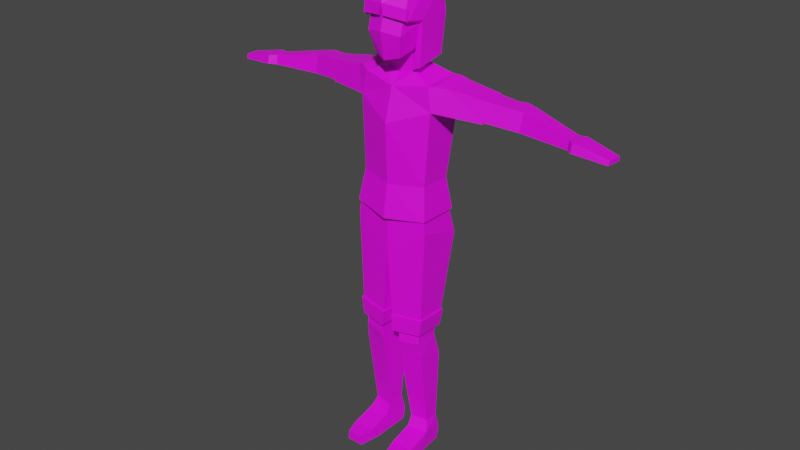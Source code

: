 # Source: ratu_measure.blend  (saved by Blender 3.4.6; exported with 4.5.12 LTS)
import bpy
from mathutils import Matrix  # noqa: F401  (used for matrix-valued properties, if any)

bpy.ops.wm.read_factory_settings(use_empty=True)
scene = bpy.context.scene
scene.name = 'Scene'

# ---- collections
col_collection = bpy.data.collections.new('Collection'); scene.collection.children.link(col_collection)

# ---- images (referenced by path relative to the original .blend; pixels are not part of the script)
import os
ASSET_DIR = os.environ.get("B2B_ASSET_DIR", "")  # directory of the original .blend (textures are referenced by path, not embedded)
HERE = os.path.dirname(os.path.abspath(__file__))  # packed textures are extracted next to this script under _unpacked/

def load_image(name, relpath, width, height, colorspace="sRGB"):
    """Load a texture the original file referenced (path relative to the .blend, or extracted next to this script)."""
    p = next((c for c in (os.path.join(HERE, relpath), os.path.join(ASSET_DIR, relpath)) if relpath and os.path.exists(c)), "")
    if p:
        img = bpy.data.images.load(p, check_existing=True)
        img.name = name
    else:  # same state as the original file: an image datablock whose file is absent (Cycles renders it pink)
        img = bpy.data.images.new(name, width, height)
        img.source = "FILE"
        img.filepath = "//" + (relpath or name)
    img.colorspace_settings.name = colorspace
    return img
img_colorpalete_srb2_32x_png = load_image('colorPalete_srb2-32x.png', 'colorPalete_srb2-32x.png', 1024, 1024, 'sRGB')

# ---- materials (node trees are filled in below, after node groups)
mat_material_001 = bpy.data.materials.new('Material.001')
mat_material_001.alpha_threshold = 0.0
mat_material_001.use_transparent_shadow = False
mat_material_001.roughness = 0.5
mat_material_001.line_color = (0.0, 0.0, 0.0, 1.0)

# ---- material node trees
mat_material_001.use_nodes = True; mat_material_001.node_tree.nodes.clear()
_N = mat_material_001.node_tree.nodes; _L = mat_material_001.node_tree.links
n0 = _N.new('ShaderNodeOutputMaterial'); n0.name = 'Material Output'; n0.location = (300, 300)
n1 = _N.new('ShaderNodeBsdfPrincipled'); n1.name = 'Principled BSDF'; n1.location = (10, 300)
n1.distribution = 'GGX'
n1.subsurface_method = 'RANDOM_WALK_SKIN'
n1.inputs[3].default_value = 1.45
n1.inputs[27].default_value = (0.0, 0.0, 0.0, 1.0)
n1.inputs[28].default_value = 1.0
n2 = _N.new('ShaderNodeTexImage'); n2.name = 'Image Texture'; n2.location = (-471, 209)
n2.image = img_colorpalete_srb2_32x_png
_L.new(n1.outputs[0], n0.inputs[0])
_L.new(n2.outputs[0], n1.inputs[0])
n0.is_active_output = True

# ---- world
world_world = bpy.data.worlds.new('World'); scene.world = world_world
world_world.use_nodes = True; world_world.node_tree.nodes.clear()
_N = world_world.node_tree.nodes; _L = world_world.node_tree.links
n0 = _N.new('ShaderNodeOutputWorld'); n0.name = 'World Output'; n0.location = (300, 300)
n1 = _N.new('ShaderNodeBackground'); n1.name = 'Background'; n1.location = (10, 300)
n1.inputs[0].default_value = (0.05088, 0.05088, 0.05088, 1.0)
_L.new(n1.outputs[0], n0.inputs[0])
n0.is_active_output = True
world_world.color = (0.05088, 0.05088, 0.05088)
world_world.use_sun_shadow = False
world_world.sun_shadow_jitter_overblur = 0.0

# ---- meshes
me_cube_001 = bpy.data.meshes.new('Cube.001')
me_cube_001.from_pydata([(0.09726, -0.05238, 0.6164), (0.08659, -0.03319, 0.9616), (0.09776, 0.05829, 0.5821), (0.08659, 0.05372, 0.9695), (1.698e-08, 0.06961, 0.5519), (1.698e-08, 0.06317, 0.9691), (1.698e-08, -0.06871, 0.5519), (1.698e-08, -0.05018, 0.9494), (0.09704, 0.06146, 0.9048), (0.09244, 0.04336, 0.6462), (0.09704, -0.03717, 0.9048), (0.09244, -0.05181, 0.6462), (1.83e-08, -0.07325, 0.8685), (1.698e-08, -0.0667, 0.6387), (1.83e-08, 0.08065, 0.8758), (1.698e-08, 0.06403, 0.6429), (0.108, -0.02387, 0.9688), (0.1078, 0.05617, 0.9689), (0.1255, 0.06066, 0.9616), (0.1255, -0.01619, 0.9614), (0.08055, -0.01495, 0.07136), (0.08055, 0.02124, 0.07136), (0.03636, 0.02715, 0.07071), (0.03636, -0.02086, 0.07071), (0.5165, 0.03827, 0.887), (0.5131, -0.0002309, 0.8876), (0.5171, 0.03614, 0.898), (0.5142, 0.003124, 0.8985), (0.03516, -0.01608, 0.9823), (0.03516, 0.03612, 0.9902), (1.698e-08, 0.04167, 0.9902), (1.698e-08, -0.02271, 0.9728), (0.04173, -0.0267, 1.034), (0.03722, 0.03372, 1.043), (1.698e-08, 0.03768, 1.033), (1.698e-08, -0.03115, 1.021), (0.0539, -0.02316, 1.093), (0.05635, 0.05889, 1.101), (1.698e-08, 0.06434, 1.091), (0.05178, 0.01526, 1.181), (1.83e-08, 0.06146, 1.001), (0.04395, 0.04864, 0.9978), (0.0552, 0.05174, 1.008), (0.08625, 0.03749, 0.727), (0.08625, -0.04204, 0.727), (1.83e-08, -0.06762, 0.7202), (1.83e-08, 0.06268, 0.7266), (0.0331, -0.06309, 1.021), (1.698e-08, -0.07597, 1.013), (0.04441, -0.07431, 1.072), (1.698e-08, -0.08718, 1.079), (0.04471, -0.04811, 1.166), (1.698e-08, -0.06099, 1.174), (0.208, 0.06496, 0.9454), (0.2021, 0.06581, 0.9033), (0.2175, 0.007104, 0.9463), (0.2125, -0.002571, 0.902), (0.2012, 0.0682, 0.8998), (0.2125, -0.004983, 0.8989), (0.2075, 0.06724, 0.9465), (0.2186, 0.005696, 0.9473), (0.09799, 0.04681, 0.6475), (0.09799, -0.05443, 0.6475), (1.698e-08, -0.08162, 0.6391), (1.698e-08, 0.07275, 0.6433), (0.09007, -0.02676, 0.04551), (0.08333, 0.03036, 0.03035), (0.03414, 0.03828, 0.02963), (0.03542, -0.03209, 0.04471), (0.09357, -0.06384, 0.0001233), (0.08567, 0.02057, 0.0001233), (0.0315, 0.02914, 0.0001233), (0.0315, -0.06444, 0.0001233), (0.08201, -0.1257, 0.02312), (0.04322, -0.1257, 0.02456), (0.0845, -0.1257, 0.0001233), (0.04123, -0.1257, 0.0001233), (0.03221, -0.07288, 0.0001233), (0.03481, -0.09009, 0.02899), (0.09412, -0.07288, 0.0001233), (0.0918, -0.09009, 0.02722), (0.08169, -0.04547, 0.3409), (0.08167, 0.01318, 0.3407), (0.02248, 0.02103, 0.3358), (0.02259, -0.05589, 0.3374), (0.08156, -0.04649, 0.2963), (0.0274, 0.01795, 0.315), (0.0795, 0.009831, 0.3211), (0.02618, -0.05578, 0.2897), (0.0864, 0.02303, 0.3402), (0.01706, -0.06937, 0.3381), (0.08653, -0.05588, 0.3421), (0.01681, 0.03334, 0.3344), (0.09205, 0.02772, 0.3831), (0.01045, -0.07047, 0.3807), (0.09221, -0.05581, 0.3855), (0.006551, 0.03869, 0.377), (0.08811, 0.02433, 0.3821), (0.01344, -0.06652, 0.3791), (0.08823, -0.05277, 0.384), (0.01319, 0.03457, 0.3754), (0.2554, 0.06509, 0.9408), (0.2935, 0.02492, 0.9384), (0.2517, 0.06519, 0.8979), (0.2911, 0.01574, 0.8941), (0.2756, 0.06986, 0.9406), (0.2715, 0.07009, 0.8959), (0.4185, 0.04322, 0.9136), (0.4155, 0.01027, 0.9141), (0.4182, 0.0459, 0.8916), (0.4146, 0.006185, 0.8922), (0.4351, 0.04742, 0.9141), (0.4307, -0.003629, 0.9148), (0.4351, 0.05057, 0.8936), (0.4299, -0.008428, 0.8944), (1.698e-08, 0.0633, 1.189), (0.05723, 0.04859, 1.171), (1.698e-08, 0.07934, 1.093), (0.05823, 0.06199, 1.102), (0.06341, -0.02286, 1.101), (0.0537, 0.01517, 1.183), (0.04697, -0.04963, 1.165), (1.83e-08, 0.01501, 1.197), (1.698e-08, -0.06251, 1.178), (0.04063, -0.02886, 0.9889), (1.698e-08, 0.06908, 1.012), (0.06166, -0.02857, 0.9966), (0.05638, -0.07419, 1.108), (0.05812, -0.07004, 1.108), (0.00508, -0.08564, 1.114), (0.00508, -0.0814, 1.112), (0.05412, -0.06785, 1.102), (0.06027, -0.06813, 1.108), (0.05849, -0.06514, 1.131), (1.698e-08, -0.08128, 1.138), (1.698e-08, -0.08429, 1.14), (0.05691, -0.07106, 1.133), (0.03044, 0.03032, 1.035), (0.03109, -0.01994, 1.023), (1.698e-08, -0.02698, 1.014), (1.698e-08, 0.03603, 1.027), (0.07962, -0.04995, 0.3133), (0.02629, -0.05775, 0.3277), (0.07938, -0.04774, 0.3323), (0.02755, -0.0596, 0.3078), (0.08412, -0.04312, 0.2756), (0.02653, 0.03418, 0.2481), (0.08364, 0.02629, 0.2537), (0.02531, -0.05169, 0.2697), (0.2928, 0.06602, 0.8944), (0.2992, 0.06529, 0.9377), (-0.09726, -0.05238, 0.6164), (-0.08659, -0.03319, 0.9616), (-0.09776, 0.05829, 0.5821), (-0.08659, 0.05372, 0.9695), (-0.09704, 0.06146, 0.9048), (-0.09244, 0.04336, 0.6462), (-0.09704, -0.03717, 0.9048), (-0.09244, -0.05181, 0.6462), (-0.108, -0.02387, 0.9688), (-0.1078, 0.05617, 0.9689), (-0.1255, 0.06066, 0.9616), (-0.1255, -0.01619, 0.9614), (-0.08055, -0.01495, 0.07136), (-0.08055, 0.02124, 0.07136), (-0.03636, 0.02715, 0.07071), (-0.03636, -0.02086, 0.07071), (-0.5165, 0.03827, 0.887), (-0.5131, -0.0002309, 0.8876), (-0.5171, 0.03614, 0.898), (-0.5142, 0.003124, 0.8985), (-0.03516, -0.01608, 0.9823), (-0.03516, 0.03612, 0.9902), (-0.04173, -0.0267, 1.034), (-0.03722, 0.03372, 1.043), (-0.0539, -0.02316, 1.093), (-0.05635, 0.05889, 1.101), (-0.05178, 0.01526, 1.181), (-0.04395, 0.04864, 0.9978), (-0.0552, 0.05174, 1.008), (-0.08625, 0.03749, 0.727), (-0.08625, -0.04204, 0.727), (-0.0331, -0.06309, 1.021), (-0.04441, -0.07431, 1.072), (-0.04471, -0.04811, 1.166), (-0.208, 0.06496, 0.9454), (-0.2021, 0.06581, 0.9033), (-0.2175, 0.007104, 0.9463), (-0.2125, -0.002571, 0.902), (-0.2012, 0.0682, 0.8998), (-0.2125, -0.004983, 0.8989), (-0.2075, 0.06724, 0.9465), (-0.2186, 0.005696, 0.9473), (-0.09799, 0.04681, 0.6475), (-0.09799, -0.05443, 0.6475), (-0.09007, -0.02676, 0.04551), (-0.08333, 0.03036, 0.03035), (-0.03414, 0.03828, 0.02963), (-0.03542, -0.03209, 0.04471), (-0.09357, -0.06384, 0.0001233), (-0.08566, 0.02057, 0.0001233), (-0.0315, 0.02914, 0.0001233), (-0.0315, -0.06444, 0.0001233), (-0.08201, -0.1257, 0.02312), (-0.04322, -0.1257, 0.02456), (-0.0845, -0.1257, 0.0001233), (-0.04123, -0.1257, 0.0001233), (-0.03221, -0.07288, 0.0001233), (-0.03481, -0.09009, 0.02899), (-0.09412, -0.07288, 0.0001233), (-0.0918, -0.09009, 0.02722), (-0.08169, -0.04547, 0.3409), (-0.08167, 0.01318, 0.3407), (-0.02248, 0.02103, 0.3358), (-0.02259, -0.05589, 0.3374), (-0.08156, -0.04649, 0.2963), (-0.0274, 0.01795, 0.315), (-0.0795, 0.009831, 0.3211), (-0.02618, -0.05578, 0.2897), (-0.0864, 0.02303, 0.3402), (-0.01706, -0.06937, 0.3381), (-0.08653, -0.05588, 0.3421), (-0.01681, 0.03334, 0.3344), (-0.09205, 0.02772, 0.3831), (-0.01045, -0.07047, 0.3807), (-0.09221, -0.05581, 0.3855), (-0.006551, 0.03869, 0.377), (-0.08811, 0.02433, 0.3821), (-0.01344, -0.06652, 0.3791), (-0.08823, -0.05277, 0.384), (-0.01319, 0.03457, 0.3754), (-0.2554, 0.06509, 0.9408), (-0.2935, 0.02492, 0.9384), (-0.2517, 0.06519, 0.8979), (-0.2911, 0.01574, 0.8941), (-0.2756, 0.06986, 0.9406), (-0.2715, 0.07009, 0.8959), (-0.4185, 0.04322, 0.9136), (-0.4155, 0.01027, 0.9141), (-0.4182, 0.0459, 0.8916), (-0.4146, 0.006185, 0.8922), (-0.4351, 0.04742, 0.9141), (-0.4307, -0.003629, 0.9148), (-0.4351, 0.05057, 0.8936), (-0.4299, -0.008428, 0.8944), (-0.05723, 0.04859, 1.171), (-0.05823, 0.06199, 1.102), (-0.06341, -0.02286, 1.101), (-0.0537, 0.01517, 1.183), (-0.04697, -0.04963, 1.165), (-0.04063, -0.02886, 0.9889), (-0.06166, -0.02857, 0.9966), (-0.05638, -0.07419, 1.108), (-0.05812, -0.07004, 1.108), (-0.00508, -0.08564, 1.114), (-0.00508, -0.0814, 1.112), (-0.05412, -0.06785, 1.102), (-0.06027, -0.06813, 1.108), (-0.05849, -0.06514, 1.131), (-0.05691, -0.07106, 1.133), (-0.03044, 0.03032, 1.035), (-0.03109, -0.01994, 1.023), (-0.07962, -0.04995, 0.3133), (-0.02629, -0.05775, 0.3277), (-0.07938, -0.04774, 0.3323), (-0.02755, -0.0596, 0.3078), (-0.08412, -0.04312, 0.2756), (-0.02653, 0.03418, 0.2481), (-0.08364, 0.02629, 0.2537), (-0.02531, -0.05169, 0.2697), (-0.2928, 0.06602, 0.8944), (-0.2992, 0.06529, 0.9377)], [], [(14, 5, 3, 8), (3, 1, 16, 17), (147, 145, 20, 21), (10, 1, 7, 12), (3, 5, 30, 29), (0, 11, 13, 6), (44, 10, 12, 45), (2, 9, 11, 0), (43, 8, 10, 44), (4, 15, 9, 2), (46, 14, 8, 43), (18, 17, 16, 19), (1, 10, 19, 16), (8, 3, 17, 18), (113, 111, 26, 24), (23, 22, 67, 68), (148, 146, 22, 23), (145, 148, 23, 20), (146, 147, 21, 22), (25, 24, 26, 27), (111, 112, 27, 26), (114, 113, 24, 25), (112, 114, 25, 27), (138, 137, 33, 32), (7, 1, 28, 31), (1, 3, 29, 28), (36, 39, 51, 49), (139, 138, 32, 35), (137, 140, 34, 33), (32, 36, 49, 47), (33, 34, 38, 37), (32, 33, 37, 36), (37, 38, 40, 41), (134, 133, 128, 130), (118, 119, 126, 42), (64, 46, 43, 61), (61, 43, 44, 62), (62, 44, 45, 63), (48, 47, 49, 50), (50, 49, 51, 52), (51, 39, 36, 131), (35, 32, 47, 48), (60, 58, 56, 55), (58, 57, 54, 56), (59, 60, 55, 53), (57, 59, 53, 54), (8, 18, 59, 57), (18, 19, 60, 59), (10, 8, 57, 58), (19, 10, 58, 60), (11, 62, 63, 13), (9, 61, 62, 11), (15, 64, 61, 9), (20, 23, 68, 65), (22, 21, 66, 67), (21, 20, 65, 66), (71, 70, 69, 72), (67, 66, 70, 71), (66, 65, 69, 70), (68, 67, 71, 72), (80, 73, 75, 79), (79, 75, 76, 77), (77, 76, 74, 78), (65, 68, 78, 80), (73, 74, 76, 75), (72, 69, 79, 77), (69, 65, 80, 79), (92, 89, 82, 83), (91, 90, 84, 81), (90, 92, 83, 84), (89, 91, 81, 82), (86, 87, 147, 146), (143, 142, 144, 141), (142, 86, 88, 144), (87, 143, 141, 85), (93, 95, 91, 89), (94, 96, 92, 90), (95, 94, 90, 91), (96, 93, 89, 92), (100, 97, 93, 96), (99, 98, 94, 95), (98, 100, 96, 94), (97, 99, 95, 93), (2, 0, 99, 97), (6, 4, 100, 98), (0, 6, 98, 99), (4, 2, 97, 100), (55, 56, 104, 102), (56, 54, 103, 104), (53, 55, 102, 101), (106, 149, 104, 103), (103, 101, 105, 106), (102, 104, 110, 108), (104, 149, 109, 110), (150, 102, 108, 107), (149, 150, 107, 109), (108, 110, 114, 112), (110, 109, 113, 114), (107, 108, 112, 111), (109, 107, 111, 113), (116, 115, 122, 120), (118, 117, 115, 116), (119, 118, 116, 120), (120, 122, 123, 121), (39, 36, 119, 120), (124, 41, 42, 126), (41, 40, 125, 42), (117, 118, 42, 125), (36, 37, 41, 124), (119, 36, 124, 126), (130, 128, 127, 129), (136, 135, 129, 127), (133, 136, 127, 128), (131, 36, 119, 132), (120, 121, 132, 119), (121, 51, 131, 132), (51, 121, 136, 133), (121, 123, 135, 136), (52, 51, 133, 134), (29, 30, 140, 137), (31, 28, 138, 139), (28, 29, 137, 138), (74, 73, 80, 78), (68, 72, 77, 78), (82, 81, 143, 87), (84, 83, 86, 142), (81, 84, 142, 143), (83, 82, 87, 86), (141, 144, 88, 85), (85, 88, 148, 145), (88, 86, 146, 148), (87, 85, 145, 147), (106, 105, 150, 149), (102, 150, 105, 101), (14, 155, 154, 5), (154, 160, 159, 152), (268, 164, 163, 266), (157, 12, 7, 152), (154, 172, 30, 5), (151, 6, 13, 158), (181, 45, 12, 157), (153, 151, 158, 156), (180, 181, 157, 155), (4, 153, 156, 15), (46, 180, 155, 14), (161, 162, 159, 160), (152, 159, 162, 157), (155, 161, 160, 154), (243, 167, 169, 241), (166, 198, 197, 165), (269, 166, 165, 267), (266, 163, 166, 269), (267, 165, 164, 268), (168, 170, 169, 167), (241, 169, 170, 242), (244, 168, 167, 243), (242, 170, 168, 244), (261, 173, 174, 260), (7, 31, 171, 152), (152, 171, 172, 154), (175, 183, 184, 177), (139, 35, 173, 261), (260, 174, 34, 140), (173, 182, 183, 175), (174, 176, 38, 34), (173, 175, 176, 174), (176, 178, 40, 38), (134, 255, 253, 258), (246, 179, 251, 247), (64, 193, 180, 46), (193, 194, 181, 180), (194, 63, 45, 181), (48, 50, 183, 182), (50, 52, 184, 183), (184, 256, 175, 177), (35, 48, 182, 173), (192, 187, 188, 190), (190, 188, 186, 189), (191, 185, 187, 192), (189, 186, 185, 191), (155, 189, 191, 161), (161, 191, 192, 162), (157, 190, 189, 155), (162, 192, 190, 157), (158, 13, 63, 194), (156, 158, 194, 193), (15, 156, 193, 64), (163, 195, 198, 166), (165, 197, 196, 164), (164, 196, 195, 163), (201, 202, 199, 200), (197, 201, 200, 196), (196, 200, 199, 195), (198, 202, 201, 197), (210, 209, 205, 203), (209, 207, 206, 205), (207, 208, 204, 206), (195, 210, 208, 198), (203, 205, 206, 204), (202, 207, 209, 199), (199, 209, 210, 195), (222, 213, 212, 219), (221, 211, 214, 220), (220, 214, 213, 222), (219, 212, 211, 221), (216, 267, 268, 217), (264, 262, 265, 263), (263, 265, 218, 216), (217, 215, 262, 264), (223, 219, 221, 225), (224, 220, 222, 226), (225, 221, 220, 224), (226, 222, 219, 223), (230, 226, 223, 227), (229, 225, 224, 228), (228, 224, 226, 230), (227, 223, 225, 229), (153, 227, 229, 151), (6, 228, 230, 4), (151, 229, 228, 6), (4, 230, 227, 153), (187, 232, 234, 188), (188, 234, 233, 186), (185, 231, 232, 187), (186, 233, 231, 185), (236, 233, 234, 270), (233, 236, 235, 231), (232, 238, 240, 234), (234, 240, 239, 270), (271, 237, 238, 232), (270, 239, 237, 271), (238, 242, 244, 240), (240, 244, 243, 239), (237, 241, 242, 238), (239, 243, 241, 237), (245, 248, 122, 115), (246, 245, 115, 117), (247, 248, 245, 246), (248, 249, 123, 122), (177, 248, 247, 175), (250, 251, 179, 178), (178, 179, 125, 40), (117, 125, 179, 246), (175, 250, 178, 176), (247, 251, 250, 175), (255, 254, 252, 253), (259, 252, 254, 135), (258, 253, 252, 259), (256, 257, 247, 175), (248, 247, 257, 249), (249, 257, 256, 184), (184, 258, 259, 249), (249, 259, 135, 123), (52, 134, 258, 184), (172, 260, 140, 30), (31, 139, 261, 171), (171, 261, 260, 172), (204, 208, 210, 203), (198, 208, 207, 202), (212, 217, 264, 211), (214, 263, 216, 213), (211, 264, 263, 214), (213, 216, 217, 212), (262, 215, 218, 265), (215, 266, 269, 218), (218, 269, 267, 216), (217, 268, 266, 215), (236, 270, 271, 235), (232, 231, 235, 271), (54, 53, 101, 103)])
_uv = me_cube_001.uv_layers.new(name='UVMap')
_uv.uv.foreach_set('vector', [0.4709, 0.9557, 0.4709, 0.9557, 0.4692, 0.9557, 0.4691, 0.9557, 0.4787, 0.9557, 0.4772, 0.9557, 0.4773, 0.9557, 0.4785, 0.9557, 0.1761, 0.713, 0.1751, 0.713, 0.1755, 0.713, 0.1762, 0.713, 0.4729, 0.9557, 0.473, 0.9557, 0.4747, 0.9557, 0.4747, 0.9557, 0.4692, 0.9557, 0.4709, 0.9557, 0.4709, 0.9557, 0.4702, 0.9557, 0.3148, 0.8726, 0.3148, 0.8726, 0.3165, 0.8726, 0.3165, 0.8726, 0.4729, 0.9557, 0.4729, 0.9557, 0.4747, 0.9557, 0.4747, 0.9557, 0.3067, 0.8726, 0.307, 0.8726, 0.3085, 0.8726, 0.3085, 0.8726, 0.4796, 0.9557, 0.4798, 0.9557, 0.4785, 0.9557, 0.4785, 0.9557, 0.3158, 0.8726, 0.3158, 0.8726, 0.3142, 0.8726, 0.3141, 0.8726, 0.4709, 0.9557, 0.4709, 0.9557, 0.4691, 0.9557, 0.4691, 0.9557, 0.4786, 0.9557, 0.4785, 0.9557, 0.4773, 0.9557, 0.4774, 0.9557, 0.473, 0.9557, 0.4729, 0.9557, 0.4717, 0.9557, 0.4724, 0.9557, 0.4691, 0.9557, 0.4692, 0.9557, 0.4689, 0.9557, 0.4681, 0.9557, 0.1691, 0.713, 0.1697, 0.713, 0.1692, 0.713, 0.1688, 0.713, 0.2684, 0.9982, 0.2693, 0.9982, 0.2693, 0.9982, 0.2682, 0.9982, 0.1728, 0.713, 0.174, 0.713, 0.174, 0.713, 0.1732, 0.713, 0.1817, 0.713, 0.1807, 0.713, 0.1808, 0.713, 0.1817, 0.713, 0.1796, 0.713, 0.1806, 0.713, 0.1805, 0.713, 0.1797, 0.713, 0.209, 0.713, 0.2159, 0.713, 0.174, 0.713, 0.1681, 0.713, 0.1787, 0.713, 0.1795, 0.713, 0.1794, 0.713, 0.1788, 0.713, 0.1711, 0.713, 0.1701, 0.713, 0.1702, 0.713, 0.171, 0.713, 0.1811, 0.713, 0.1806, 0.713, 0.1804, 0.713, 0.1808, 0.713, 0.2369, 0.7007, 0.2377, 0.7007, 0.2376, 0.7007, 0.2368, 0.7007, 0.4771, 0.9557, 0.4772, 0.9557, 0.4777, 0.9557, 0.4777, 0.9557, 0.4772, 0.9557, 0.4787, 0.9557, 0.4787, 0.9557, 0.4777, 0.9557, 0.178, 0.713, 0.1778, 0.713, 0.1773, 0.713, 0.1773, 0.713, 0.232, 0.7007, 0.2313, 0.7007, 0.2313, 0.7007, 0.232, 0.7007, 0.2298, 0.7007, 0.2305, 0.7007, 0.2305, 0.7007, 0.2298, 0.7007, 0.1781, 0.7129, 0.178, 0.713, 0.1773, 0.713, 0.1776, 0.7129, 0.171, 0.713, 0.1717, 0.713, 0.1717, 0.713, 0.1707, 0.713, 0.2892, 0.7012, 0.29, 0.7012, 0.2902, 0.7012, 0.2891, 0.7012, 0.3457, 0.8768, 0.3448, 0.8768, 0.3449, 0.8768, 0.3457, 0.8768, 0.1717, 0.713, 0.1725, 0.713, 0.1725, 0.713, 0.1717, 0.713, 0.339, 0.8769, 0.3378, 0.8769, 0.3374, 0.8769, 0.3386, 0.8769, 0.4709, 0.9557, 0.4709, 0.9557, 0.4691, 0.9557, 0.4691, 0.9557, 0.4798, 0.9557, 0.4796, 0.9557, 0.4785, 0.9557, 0.4783, 0.9557, 0.4729, 0.9557, 0.4729, 0.9557, 0.4747, 0.9557, 0.4747, 0.9557, 0.1819, 0.713, 0.1813, 0.713, 0.1811, 0.713, 0.1819, 0.713, 0.1819, 0.713, 0.1811, 0.713, 0.1811, 0.713, 0.1819, 0.713, 0.5817, 0.8732, 0.5823, 0.8732, 0.5823, 0.8732, 0.5816, 0.8732, 0.4069, 0.7007, 0.2629, 0.7007, 0.2269, 0.7007, 0.3378, 0.7007, 0.3145, 0.9084, 0.4977, 0.9084, 0.4881, 0.9084, 0.3164, 0.9084, 0.4977, 0.9084, 0.5001, 0.9084, 0.4904, 0.9084, 0.4881, 0.9084, 0.3163, 0.9083, 0.3163, 0.9083, 0.3163, 0.9083, 0.3163, 0.9083, 0.5001, 0.9084, 0.3128, 0.9084, 0.3184, 0.9084, 0.4904, 0.9084, 0.4691, 0.9557, 0.4681, 0.9557, 0.4674, 0.9557, 0.4677, 0.9557, 0.4786, 0.9557, 0.4774, 0.9557, 0.4775, 0.9557, 0.4785, 0.9557, 0.4798, 0.9557, 0.4814, 0.9557, 0.4814, 0.9557, 0.4802, 0.9557, 0.4717, 0.9557, 0.4729, 0.9557, 0.4712, 0.9557, 0.4709, 0.9557, 0.3155, 0.8726, 0.3155, 0.8726, 0.3148, 0.8726, 0.315, 0.8726, 0.317, 0.8726, 0.317, 0.8726, 0.3155, 0.8726, 0.3155, 0.8726, 0.3169, 0.8726, 0.317, 0.8726, 0.317, 0.8726, 0.317, 0.8726, 0.4524, 0.9982, 0.2634, 0.9982, 0.2897, 0.9982, 0.5069, 0.9982, 0.4971, 0.9981, 0.498, 0.9981, 0.498, 0.9981, 0.4971, 0.9981, 0.2714, 0.9982, 0.2707, 0.9982, 0.2705, 0.9982, 0.2714, 0.9982, 0.2634, 0.9982, 0.4876, 0.9982, 0.6034, 0.9982, 0.3875, 0.9982, 0.4971, 0.9981, 0.498, 0.9981, 0.498, 0.9981, 0.4971, 0.9981, 0.2714, 0.9982, 0.2705, 0.9982, 0.2705, 0.9982, 0.2714, 0.9982, 0.2682, 0.9982, 0.2693, 0.9982, 0.2693, 0.9982, 0.2682, 0.9982, 0.27, 0.9982, 0.2693, 0.9982, 0.2693, 0.9982, 0.27, 0.9982, 0.6601, 0.9982, 0.7149, 0.9982, 0.5565, 0.9982, 0.4481, 0.9982, 0.2677, 0.9982, 0.267, 0.9982, 0.267, 0.9982, 0.2677, 0.9982, 0.5069, 0.9982, 0.2897, 0.9982, 0.3537, 0.9982, 0.567, 0.9982, 0.2634, 0.9982, 0.2634, 0.9982, 0.351, 0.9982, 0.351, 0.9982, 0.3875, 0.9982, 0.6034, 0.9982, 0.6601, 0.9982, 0.4481, 0.9982, 0.2705, 0.9982, 0.2705, 0.9982, 0.27, 0.9982, 0.27, 0.9982, 0.4635, 0.1029, 0.4635, 0.1029, 0.4634, 0.1029, 0.4634, 0.1029, 0.4622, 0.1029, 0.4618, 0.1029, 0.4621, 0.1029, 0.4623, 0.1029, 0.4618, 0.1029, 0.4635, 0.1029, 0.4634, 0.1029, 0.4621, 0.1029, 0.4635, 0.1029, 0.4622, 0.1029, 0.4623, 0.1029, 0.4634, 0.1029, 0.1796, 0.713, 0.1806, 0.713, 0.1806, 0.713, 0.1796, 0.713, 0.1817, 0.713, 0.1806, 0.713, 0.1806, 0.713, 0.1817, 0.713, 0.1728, 0.713, 0.174, 0.713, 0.1728, 0.713, 0.1728, 0.713, 0.1761, 0.713, 0.1751, 0.713, 0.1751, 0.713, 0.1751, 0.713, 0.4869, 0.8879, 0.4962, 0.8879, 0.3394, 0.8879, 0.3319, 0.8879, 0.3319, 0.8879, 0.3479, 0.8879, 0.4995, 0.8879, 0.4858, 0.8879, 0.3319, 0.8879, 0.3451, 0.8879, 0.4981, 0.8879, 0.4875, 0.8879, 0.483, 0.8879, 0.5031, 0.8879, 0.3489, 0.8879, 0.3319, 0.8879, 0.3165, 0.8727, 0.3165, 0.8726, 0.3165, 0.8726, 0.3165, 0.8727, 0.3152, 0.8726, 0.3148, 0.8726, 0.3148, 0.8726, 0.3151, 0.8726, 0.3148, 0.8726, 0.3165, 0.8727, 0.3165, 0.8727, 0.3148, 0.8726, 0.3165, 0.8726, 0.3152, 0.8726, 0.3151, 0.8726, 0.3165, 0.8726, 0.3067, 0.8726, 0.3085, 0.8726, 0.3085, 0.8726, 0.3072, 0.8726, 0.3124, 0.8726, 0.3103, 0.8726, 0.3108, 0.8726, 0.3124, 0.8726, 0.3148, 0.8726, 0.3165, 0.8726, 0.3163, 0.8726, 0.315, 0.8726, 0.3158, 0.8726, 0.3141, 0.8726, 0.3143, 0.8726, 0.3156, 0.8726, 0.1808, 0.713, 0.1795, 0.713, 0.18, 0.713, 0.1803, 0.713, 0.1711, 0.713, 0.1701, 0.713, 0.1684, 0.713, 0.1708, 0.713, 0.1787, 0.713, 0.1795, 0.713, 0.1803, 0.713, 0.1786, 0.713, 0.1683, 0.713, 0.1692, 0.713, 0.1708, 0.713, 0.1684, 0.713, 0.1684, 0.713, 0.1696, 0.713, 0.1697, 0.713, 0.1683, 0.713, 0.1803, 0.713, 0.18, 0.713, 0.1805, 0.713, 0.181, 0.713, 0.1708, 0.713, 0.1692, 0.713, 0.1702, 0.713, 0.1709, 0.713, 0.1785, 0.713, 0.1803, 0.713, 0.1793, 0.713, 0.1787, 0.713, 0.1692, 0.713, 0.1697, 0.713, 0.1696, 0.713, 0.169, 0.713, 0.181, 0.713, 0.1805, 0.713, 0.1806, 0.713, 0.1811, 0.713, 0.1709, 0.713, 0.1702, 0.713, 0.1701, 0.713, 0.1711, 0.713, 0.1787, 0.713, 0.1793, 0.713, 0.1795, 0.713, 0.1787, 0.713, 0.169, 0.713, 0.1696, 0.713, 0.1697, 0.713, 0.1691, 0.713, 0.5469, 0.8769, 0.3313, 0.8769, 0.4194, 0.8769, 0.6294, 0.8769, 0.3437, 0.8768, 0.3448, 0.8768, 0.3448, 0.8769, 0.3439, 0.8768, 0.3378, 0.8769, 0.339, 0.8769, 0.339, 0.8769, 0.3381, 0.8769, 0.6294, 0.8769, 0.4194, 0.8769, 0.5087, 0.8769, 0.6804, 0.8769, 0.3345, 0.8769, 0.3343, 0.8769, 0.3342, 0.8769, 0.3345, 0.8769, 0.3455, 0.8769, 0.3449, 0.8769, 0.3448, 0.8769, 0.3455, 0.8769, 0.3449, 0.8769, 0.3455, 0.8769, 0.3455, 0.8769, 0.3448, 0.8769, 0.3448, 0.8768, 0.3437, 0.8768, 0.3439, 0.8768, 0.3447, 0.8768, 0.3404, 0.8768, 0.3415, 0.8768, 0.3415, 0.8769, 0.3405, 0.8769, 0.3342, 0.8769, 0.3343, 0.8769, 0.3345, 0.8769, 0.3344, 0.8769, 0.3347, 0.8769, 0.3347, 0.8769, 0.3346, 0.8769, 0.3346, 0.8769, 0.3431, 0.8768, 0.3422, 0.8768, 0.3423, 0.8768, 0.3431, 0.8768, 0.3346, 0.8769, 0.3345, 0.8769, 0.3345, 0.8769, 0.3346, 0.8769, 0.5132, 0.8762, 0.4722, 0.8762, 0.486, 0.8762, 0.5166, 0.8762, 0.3381, 0.8769, 0.3374, 0.8769, 0.3372, 0.8769, 0.3378, 0.8769, 0.3348, 0.8769, 0.3348, 0.8769, 0.3348, 0.8769, 0.3348, 0.8769, 0.3346, 0.8769, 0.3346, 0.8769, 0.3345, 0.8769, 0.3346, 0.8769, 0.3431, 0.8768, 0.3423, 0.8768, 0.3422, 0.8768, 0.3431, 0.8768, 0.1718, 0.713, 0.1725, 0.713, 0.1725, 0.713, 0.1717, 0.713, 0.2298, 0.7007, 0.2305, 0.7007, 0.2305, 0.7007, 0.2298, 0.7007, 0.232, 0.7007, 0.2313, 0.7007, 0.2313, 0.7007, 0.232, 0.7007, 0.237, 0.7007, 0.2379, 0.7007, 0.2377, 0.7007, 0.2369, 0.7007, 0.4593, 0.9982, 0.619, 0.9982, 0.567, 0.9982, 0.3537, 0.9982, 0.2682, 0.9982, 0.2682, 0.9982, 0.2677, 0.9982, 0.2677, 0.9982, 0.1761, 0.713, 0.1751, 0.713, 0.1751, 0.713, 0.1761, 0.713, 0.1728, 0.713, 0.174, 0.713, 0.174, 0.713, 0.1728, 0.713, 0.1817, 0.713, 0.1806, 0.713, 0.1806, 0.713, 0.1817, 0.713, 0.1795, 0.713, 0.1806, 0.713, 0.1806, 0.713, 0.1795, 0.713, 0.1817, 0.713, 0.1806, 0.713, 0.1806, 0.713, 0.1817, 0.713, 0.1817, 0.713, 0.1806, 0.713, 0.1807, 0.713, 0.1817, 0.713, 0.1728, 0.713, 0.174, 0.713, 0.174, 0.713, 0.1728, 0.713, 0.1761, 0.713, 0.1751, 0.713, 0.1751, 0.713, 0.1761, 0.713, 0.1683, 0.713, 0.1697, 0.713, 0.1697, 0.713, 0.1692, 0.713, 0.1803, 0.713, 0.1785, 0.713, 0.1785, 0.713, 0.1786, 0.713, 0.4709, 0.9557, 0.4691, 0.9557, 0.4692, 0.9557, 0.4709, 0.9557, 0.4787, 0.9557, 0.4785, 0.9557, 0.4773, 0.9557, 0.4772, 0.9557, 0.1761, 0.713, 0.1762, 0.713, 0.1755, 0.713, 0.1751, 0.713, 0.4729, 0.9557, 0.4747, 0.9557, 0.4747, 0.9557, 0.473, 0.9557, 0.4692, 0.9557, 0.4702, 0.9557, 0.4709, 0.9557, 0.4709, 0.9557, 0.3148, 0.8726, 0.3165, 0.8726, 0.3165, 0.8726, 0.3148, 0.8726, 0.4729, 0.9557, 0.4747, 0.9557, 0.4747, 0.9557, 0.4729, 0.9557, 0.3067, 0.8726, 0.3085, 0.8726, 0.3085, 0.8726, 0.307, 0.8726, 0.4796, 0.9557, 0.4785, 0.9557, 0.4785, 0.9557, 0.4798, 0.9557, 0.3158, 0.8726, 0.3141, 0.8726, 0.3142, 0.8726, 0.3158, 0.8726, 0.4709, 0.9557, 0.4691, 0.9557, 0.4691, 0.9557, 0.4709, 0.9557, 0.4786, 0.9557, 0.4774, 0.9557, 0.4773, 0.9557, 0.4785, 0.9557, 0.473, 0.9557, 0.4724, 0.9557, 0.4717, 0.9557, 0.4729, 0.9557, 0.4691, 0.9557, 0.4681, 0.9557, 0.4689, 0.9557, 0.4692, 0.9557, 0.1691, 0.713, 0.1688, 0.713, 0.1692, 0.713, 0.1697, 0.713, 0.2684, 0.9982, 0.2682, 0.9982, 0.2693, 0.9982, 0.2693, 0.9982, 0.1728, 0.713, 0.1732, 0.713, 0.174, 0.713, 0.174, 0.713, 0.1817, 0.713, 0.1817, 0.713, 0.1808, 0.713, 0.1807, 0.713, 0.1796, 0.713, 0.1797, 0.713, 0.1805, 0.713, 0.1806, 0.713, 0.209, 0.713, 0.1681, 0.713, 0.174, 0.713, 0.2159, 0.713, 0.1787, 0.713, 0.1788, 0.713, 0.1794, 0.713, 0.1795, 0.713, 0.1711, 0.713, 0.171, 0.713, 0.1702, 0.713, 0.1701, 0.713, 0.1811, 0.713, 0.1808, 0.713, 0.1804, 0.713, 0.1806, 0.713, 0.2369, 0.7007, 0.2368, 0.7007, 0.2376, 0.7007, 0.2377, 0.7007, 0.4771, 0.9557, 0.4777, 0.9557, 0.4777, 0.9557, 0.4772, 0.9557, 0.4772, 0.9557, 0.4777, 0.9557, 0.4787, 0.9557, 0.4787, 0.9557, 0.178, 0.713, 0.1773, 0.713, 0.1773, 0.713, 0.1778, 0.713, 0.232, 0.7007, 0.232, 0.7007, 0.2313, 0.7007, 0.2313, 0.7007, 0.2298, 0.7007, 0.2298, 0.7007, 0.2305, 0.7007, 0.2305, 0.7007, 0.1781, 0.7129, 0.1776, 0.7129, 0.1773, 0.713, 0.178, 0.713, 0.171, 0.713, 0.1707, 0.713, 0.1717, 0.713, 0.1717, 0.713, 0.2892, 0.7012, 0.2891, 0.7012, 0.2902, 0.7012, 0.29, 0.7012, 0.3457, 0.8768, 0.3457, 0.8768, 0.3449, 0.8768, 0.3448, 0.8768, 0.1717, 0.713, 0.1717, 0.713, 0.1725, 0.713, 0.1725, 0.713, 0.339, 0.8769, 0.3386, 0.8769, 0.3374, 0.8769, 0.3378, 0.8769, 0.4709, 0.9557, 0.4691, 0.9557, 0.4691, 0.9557, 0.4709, 0.9557, 0.4798, 0.9557, 0.4783, 0.9557, 0.4785, 0.9557, 0.4796, 0.9557, 0.4729, 0.9557, 0.4747, 0.9557, 0.4747, 0.9557, 0.4729, 0.9557, 0.1819, 0.713, 0.1819, 0.713, 0.1811, 0.713, 0.1813, 0.713, 0.1819, 0.713, 0.1819, 0.713, 0.1811, 0.713, 0.1811, 0.713, 0.5817, 0.8732, 0.5816, 0.8732, 0.5823, 0.8732, 0.5823, 0.8732, 0.4069, 0.7007, 0.3378, 0.7007, 0.2269, 0.7007, 0.2629, 0.7007, 0.3145, 0.9084, 0.3164, 0.9084, 0.4881, 0.9084, 0.4977, 0.9084, 0.4977, 0.9084, 0.4881, 0.9084, 0.4904, 0.9084, 0.5001, 0.9084, 0.3163, 0.9083, 0.3163, 0.9083, 0.3163, 0.9083, 0.3163, 0.9083, 0.5001, 0.9084, 0.4904, 0.9084, 0.3184, 0.9084, 0.3128, 0.9084, 0.4691, 0.9557, 0.4677, 0.9557, 0.4674, 0.9557, 0.4681, 0.9557, 0.4786, 0.9557, 0.4785, 0.9557, 0.4775, 0.9557, 0.4774, 0.9557, 0.4798, 0.9557, 0.4802, 0.9557, 0.4814, 0.9557, 0.4814, 0.9557, 0.4717, 0.9557, 0.4709, 0.9557, 0.4712, 0.9557, 0.4729, 0.9557, 0.3155, 0.8726, 0.315, 0.8726, 0.3148, 0.8726, 0.3155, 0.8726, 0.317, 0.8726, 0.3155, 0.8726, 0.3155, 0.8726, 0.317, 0.8726, 0.3169, 0.8726, 0.317, 0.8726, 0.317, 0.8726, 0.317, 0.8726, 0.4524, 0.9982, 0.5069, 0.9982, 0.2897, 0.9982, 0.2634, 0.9982, 0.4971, 0.9981, 0.4971, 0.9981, 0.498, 0.9981, 0.498, 0.9981, 0.2714, 0.9982, 0.2714, 0.9982, 0.2705, 0.9982, 0.2707, 0.9982, 0.2634, 0.9982, 0.3875, 0.9982, 0.6034, 0.9982, 0.4876, 0.9982, 0.4971, 0.9981, 0.4971, 0.9981, 0.498, 0.9981, 0.498, 0.9981, 0.2714, 0.9982, 0.2714, 0.9982, 0.2705, 0.9982, 0.2705, 0.9982, 0.2682, 0.9982, 0.2682, 0.9982, 0.2693, 0.9982, 0.2693, 0.9982, 0.27, 0.9982, 0.27, 0.9982, 0.2693, 0.9982, 0.2693, 0.9982, 0.6601, 0.9982, 0.4481, 0.9982, 0.5565, 0.9982, 0.7149, 0.9982, 0.2677, 0.9982, 0.2677, 0.9982, 0.267, 0.9982, 0.267, 0.9982, 0.5069, 0.9982, 0.567, 0.9982, 0.3537, 0.9982, 0.2897, 0.9982, 0.2634, 0.9982, 0.351, 0.9982, 0.351, 0.9982, 0.2634, 0.9982, 0.3875, 0.9982, 0.4481, 0.9982, 0.6601, 0.9982, 0.6034, 0.9982, 0.2705, 0.9982, 0.27, 0.9982, 0.27, 0.9982, 0.2705, 0.9982, 0.4635, 0.1029, 0.4634, 0.1029, 0.4634, 0.1029, 0.4635, 0.1029, 0.4622, 0.1029, 0.4623, 0.1029, 0.4621, 0.1029, 0.4618, 0.1029, 0.4618, 0.1029, 0.4621, 0.1029, 0.4634, 0.1029, 0.4635, 0.1029, 0.4635, 0.1029, 0.4634, 0.1029, 0.4623, 0.1029, 0.4622, 0.1029, 0.1796, 0.713, 0.1796, 0.713, 0.1806, 0.713, 0.1806, 0.713, 0.1817, 0.713, 0.1817, 0.713, 0.1806, 0.713, 0.1806, 0.713, 0.1728, 0.713, 0.1728, 0.713, 0.1728, 0.713, 0.174, 0.713, 0.1761, 0.713, 0.1751, 0.713, 0.1751, 0.713, 0.1751, 0.713, 0.4869, 0.8879, 0.3319, 0.8879, 0.3394, 0.8879, 0.4962, 0.8879, 0.3319, 0.8879, 0.4858, 0.8879, 0.4995, 0.8879, 0.3479, 0.8879, 0.3319, 0.8879, 0.4875, 0.8879, 0.4981, 0.8879, 0.3451, 0.8879, 0.483, 0.8879, 0.3319, 0.8879, 0.3489, 0.8879, 0.5031, 0.8879, 0.3165, 0.8727, 0.3165, 0.8727, 0.3165, 0.8726, 0.3165, 0.8726, 0.3152, 0.8726, 0.3151, 0.8726, 0.3148, 0.8726, 0.3148, 0.8726, 0.3148, 0.8726, 0.3148, 0.8726, 0.3165, 0.8727, 0.3165, 0.8727, 0.3165, 0.8726, 0.3165, 0.8726, 0.3151, 0.8726, 0.3152, 0.8726, 0.3067, 0.8726, 0.3072, 0.8726, 0.3085, 0.8726, 0.3085, 0.8726, 0.3124, 0.8726, 0.3124, 0.8726, 0.3108, 0.8726, 0.3103, 0.8726, 0.3148, 0.8726, 0.315, 0.8726, 0.3163, 0.8726, 0.3165, 0.8726, 0.3158, 0.8726, 0.3156, 0.8726, 0.3143, 0.8726, 0.3141, 0.8726, 0.1808, 0.713, 0.1803, 0.713, 0.18, 0.713, 0.1795, 0.713, 0.1711, 0.713, 0.1708, 0.713, 0.1684, 0.713, 0.1701, 0.713, 0.1787, 0.713, 0.1786, 0.713, 0.1803, 0.713, 0.1795, 0.713, 0.1681, 0.713, 0.1684, 0.713, 0.1696, 0.713, 0.1696, 0.713, 0.1683, 0.713, 0.1684, 0.713, 0.1708, 0.713, 0.1692, 0.713, 0.1684, 0.713, 0.1683, 0.713, 0.1697, 0.713, 0.1696, 0.713, 0.1803, 0.713, 0.181, 0.713, 0.1805, 0.713, 0.18, 0.713, 0.1708, 0.713, 0.1709, 0.713, 0.1702, 0.713, 0.1692, 0.713, 0.1785, 0.713, 0.1787, 0.713, 0.1793, 0.713, 0.1803, 0.713, 0.1692, 0.713, 0.169, 0.713, 0.1696, 0.713, 0.1697, 0.713, 0.181, 0.713, 0.1811, 0.713, 0.1806, 0.713, 0.1805, 0.713, 0.1709, 0.713, 0.1711, 0.713, 0.1701, 0.713, 0.1702, 0.713, 0.1787, 0.713, 0.1787, 0.713, 0.1795, 0.713, 0.1793, 0.713, 0.169, 0.713, 0.1691, 0.713, 0.1697, 0.713, 0.1696, 0.713, 0.5469, 0.8769, 0.6294, 0.8769, 0.4194, 0.8769, 0.3313, 0.8769, 0.3437, 0.8768, 0.3439, 0.8768, 0.3448, 0.8769, 0.3448, 0.8768, 0.3378, 0.8769, 0.3381, 0.8769, 0.339, 0.8769, 0.339, 0.8769, 0.6294, 0.8769, 0.6804, 0.8769, 0.5087, 0.8769, 0.4194, 0.8769, 0.3345, 0.8769, 0.3345, 0.8769, 0.3342, 0.8769, 0.3343, 0.8769, 0.3455, 0.8769, 0.3455, 0.8769, 0.3448, 0.8769, 0.3449, 0.8769, 0.3449, 0.8769, 0.3448, 0.8769, 0.3455, 0.8769, 0.3455, 0.8769, 0.3448, 0.8768, 0.3447, 0.8768, 0.3439, 0.8768, 0.3437, 0.8768, 0.3404, 0.8768, 0.3405, 0.8769, 0.3415, 0.8769, 0.3415, 0.8768, 0.3342, 0.8769, 0.3344, 0.8769, 0.3345, 0.8769, 0.3343, 0.8769, 0.3347, 0.8769, 0.3346, 0.8769, 0.3346, 0.8769, 0.3347, 0.8769, 0.3431, 0.8768, 0.3431, 0.8768, 0.3423, 0.8768, 0.3422, 0.8768, 0.3346, 0.8769, 0.3346, 0.8769, 0.3345, 0.8769, 0.3345, 0.8769, 0.5132, 0.8762, 0.5166, 0.8762, 0.486, 0.8762, 0.4722, 0.8762, 0.3381, 0.8769, 0.3378, 0.8769, 0.3372, 0.8769, 0.3374, 0.8769, 0.3348, 0.8769, 0.3348, 0.8769, 0.3348, 0.8769, 0.3348, 0.8769, 0.3346, 0.8769, 0.3346, 0.8769, 0.3345, 0.8769, 0.3346, 0.8769, 0.3431, 0.8768, 0.3431, 0.8768, 0.3422, 0.8768, 0.3423, 0.8768, 0.1718, 0.713, 0.1717, 0.713, 0.1725, 0.713, 0.1725, 0.713, 0.2298, 0.7007, 0.2298, 0.7007, 0.2305, 0.7007, 0.2305, 0.7007, 0.232, 0.7007, 0.232, 0.7007, 0.2313, 0.7007, 0.2313, 0.7007, 0.237, 0.7007, 0.2369, 0.7007, 0.2377, 0.7007, 0.2379, 0.7007, 0.4593, 0.9982, 0.3537, 0.9982, 0.567, 0.9982, 0.619, 0.9982, 0.2682, 0.9982, 0.2677, 0.9982, 0.2677, 0.9982, 0.2682, 0.9982, 0.1761, 0.713, 0.1761, 0.713, 0.1751, 0.713, 0.1751, 0.713, 0.1728, 0.713, 0.1728, 0.713, 0.174, 0.713, 0.174, 0.713, 0.1817, 0.713, 0.1817, 0.713, 0.1806, 0.713, 0.1806, 0.713, 0.1795, 0.713, 0.1795, 0.713, 0.1806, 0.713, 0.1806, 0.713, 0.1817, 0.713, 0.1817, 0.713, 0.1806, 0.713, 0.1806, 0.713, 0.1817, 0.713, 0.1817, 0.713, 0.1807, 0.713, 0.1806, 0.713, 0.1728, 0.713, 0.1728, 0.713, 0.174, 0.713, 0.174, 0.713, 0.1761, 0.713, 0.1761, 0.713, 0.1751, 0.713, 0.1751, 0.713, 0.1683, 0.713, 0.1692, 0.713, 0.1697, 0.713, 0.1697, 0.713, 0.1803, 0.713, 0.1786, 0.713, 0.1785, 0.713, 0.1785, 0.713, 0.1681, 0.713, 0.1696, 0.713, 0.1696, 0.713, 0.1684, 0.713])
me_cube_001.materials.append(mat_material_001)
me_cube_001.use_mirror_x = True
me_cube_001.update()

# ---- objects
ob_ratu_001 = bpy.data.objects.new('Ratu.001', me_cube_001)

# ---- transforms, parenting, visibility, modifiers, constraints
ob_ratu_001.location = (0.0, 0.0, 0.0)
ob_ratu_001.use_mesh_mirror_x = True
_vg = ob_ratu_001.vertex_groups.new(name='DEF-spine')
for _i, _w in zip([2, 4, 6, 9, 11, 13, 15, 45, 46, 61, 63, 64, 153, 156, 158, 193], [0.0399, 0.3223, 0.0334, 0.07836, 0.02502, 0.4092, 0.6312, 0.02625, 0.03875, 0.06481, 0.28, 0.5574, 0.0399, 0.07836, 0.02502, 0.06481]): _vg.add([_i], _w, 'REPLACE')
_vg = ob_ratu_001.vertex_groups.new(name='DEF-spine.001')
for _i, _w in zip([9, 11, 13, 14, 15, 43, 44, 45, 46, 61, 62, 63, 64, 156, 158, 180, 181, 193, 194], [0.103, 0.03565, 0.2172, 0.07328, 0.1124, 0.694, 0.2006, 0.7389, 0.8576, 0.1251, 0.03316, 0.3821, 0.1758, 0.103, 0.03565, 0.694, 0.2006, 0.1251, 0.03316]): _vg.add([_i], _w, 'REPLACE')
_vg = ob_ratu_001.vertex_groups.new(name='DEF-spine.002')
_vg = ob_ratu_001.vertex_groups.new(name='DEF-spine.003')
for _i, _w in zip([5, 8, 10, 12, 14, 29, 30, 44, 45, 46, 155, 157, 172, 181], [0.4098, 0.05645, 0.04256, 0.8329, 0.6902, 0.03648, 0.1149, 0.0279, 0.04176, 0.04109, 0.05645, 0.04256, 0.03648, 0.0279]): _vg.add([_i], _w, 'REPLACE')
_vg = ob_ratu_001.vertex_groups.new(name='DEF-spine.004')
for _i, _w in zip([1, 3, 5, 7, 14, 16, 17, 28, 29, 30, 31, 32, 33, 34, 37, 38, 137, 138, 139, 140, 152, 154, 159, 160, 171, 172, 173, 174, 176, 260, 261], [0.07544, 0.09488, 0.4845, 0.02737, 0.03859, 0.03406, 0.03899, 0.6989, 0.6528, 0.7576, 0.7807, 0.03624, 0.08242, 0.1297, 0.03531, 0.03258, 0.13, 0.08853, 0.05155, 0.1926, 0.07544, 0.09488, 0.03406, 0.03899, 0.6989, 0.6528, 0.03624, 0.08242, 0.03531, 0.13, 0.08853]): _vg.add([_i], _w, 'REPLACE')
_vg = ob_ratu_001.vertex_groups.new(name='DEF-neck')
for _i, _w in zip([28, 29, 30, 31, 32, 33, 34, 35, 36, 37, 38, 40, 41, 42, 47, 48, 49, 50, 51, 52, 117, 119, 121, 124, 125, 126, 127, 128, 129, 130, 131, 132, 133, 134, 135, 136, 137, 138, 139, 140, 171, 172, 173, 174, 175, 176, 178, 179, 182, 183, 184, 247, 249, 250, 251, 252, 253, 254, 255, 256, 257, 258, 259, 260, 261], [0.1061, 0.0707, 0.05488, 0.1413, 0.7946, 0.3719, 0.5352, 0.9002, 0.1063, 0.1244, 0.1513, 0.08973, 0.08141, 0.07925, 0.7576, 0.7703, 0.1781, 0.1656, 0.02791, 0.05225, 0.02642, 0.05762, 0.02785, 0.08654, 0.07795, 0.08421, 0.02908, 0.02888, 0.03274, 0.03378, 0.06091, 0.05771, 0.02927, 0.03988, 0.02614, 0.02909, 0.5018, 0.8003, 0.8679, 0.5095, 0.1061, 0.0707, 0.7946, 0.3719, 0.1063, 0.1244, 0.08141, 0.07925, 0.7576, 0.1781, 0.02791, 0.05762, 0.02785, 0.08654, 0.08421, 0.02908, 0.02888, 0.03274, 0.03378, 0.06091, 0.05771, 0.02927, 0.02909, 0.5018, 0.8003]): _vg.add([_i], _w, 'REPLACE')
_vg = ob_ratu_001.vertex_groups.new(name='DEF-head.006')
for _i, _w in zip([28, 29, 30, 32, 33, 34, 35, 36, 37, 38, 39, 40, 41, 42, 47, 48, 49, 50, 51, 52, 115, 116, 117, 118, 119, 120, 121, 122, 123, 124, 125, 126, 127, 128, 129, 130, 131, 132, 133, 134, 135, 136, 137, 138, 139, 140, 171, 172, 173, 174, 175, 176, 177, 178, 179, 182, 183, 184, 245, 246, 247, 248, 249, 250, 251, 252, 253, 254, 255, 256, 257, 258, 259, 260, 261], [0.008863, 0.04357, 0.03918, 0.6678, 0.584, 0.2625, 0.07252, 0.9336, 0.8223, 0.8016, 0.988, 0.8919, 0.9077, 0.9103, 0.3665, 0.2867, 0.8742, 0.8622, 0.9797, 0.9587, 0.9921, 0.9901, 0.9708, 0.977, 0.962, 0.9892, 0.9799, 0.9962, 0.9887, 0.9183, 0.9074, 0.9201, 0.9784, 0.9786, 0.9749, 0.9741, 0.9603, 0.9621, 0.9783, 0.969, 0.9801, 0.9784, 0.3707, 0.2462, 0.009864, 0.2129, 0.008863, 0.04357, 0.6678, 0.584, 0.9336, 0.8223, 0.988, 0.9077, 0.9103, 0.3665, 0.8742, 0.9797, 0.9901, 0.977, 0.962, 0.9892, 0.9799, 0.9183, 0.9201, 0.9784, 0.9786, 0.9749, 0.9741, 0.9603, 0.9621, 0.9783, 0.9784, 0.3707, 0.2462]): _vg.add([_i], _w, 'REPLACE')
_vg = ob_ratu_001.vertex_groups.new(name='DEF-pelvis.L')
for _i, _w in zip([0, 2, 4, 6, 9, 11, 13, 15, 43, 44, 45, 61, 62, 63, 64, 153], [0.1909, 0.1034, 0.3167, 0.005508, 0.5955, 0.7338, 0.07633, 0.1013, 0.1865, 0.6885, 0.07983, 0.6125, 0.7974, 0.08301, 0.1036, 0.01199]): _vg.add([_i], _w, 'REPLACE')
_vg = ob_ratu_001.vertex_groups.new(name='DEF-pelvis.R')
for _i, _w in zip([2, 4, 6, 13, 15, 45, 63, 64, 151, 153, 156, 158, 180, 181, 193, 194], [0.01199, 0.3167, 0.005508, 0.07633, 0.1013, 0.07983, 0.08301, 0.1036, 0.1909, 0.1034, 0.5955, 0.7338, 0.1865, 0.6885, 0.6125, 0.7974]): _vg.add([_i], _w, 'REPLACE')
_vg = ob_ratu_001.vertex_groups.new(name='DEF-thigh.L')
for _i, _w in zip([0, 2, 6, 9, 11, 13, 61, 62, 63, 82, 83, 89, 92, 93, 94, 95, 96, 97, 98, 99, 100, 145, 147, 151, 224, 226, 228], [0.7174, 0.7742, 0.4092, 0.186, 0.1769, 0.101, 0.1616, 0.1292, 0.07605, 0.2883, 0.2612, 0.2947, 0.2926, 0.2731, 0.28, 0.2902, 0.296, 0.2951, 0.2934, 0.2615, 0.2969, 0.006693, 0.161, 0.03771, 0.03573, 0.0009274, 0.03835]): _vg.add([_i], _w, 'REPLACE')
_vg = ob_ratu_001.vertex_groups.new(name='DEF-thigh.L.001')
for _i, _w in zip([2, 6, 81, 82, 83, 84, 85, 86, 87, 88, 89, 90, 91, 92, 93, 94, 95, 96, 97, 98, 99, 100, 141, 142, 143, 144, 145, 146, 147, 148], [0.03105, 0.0403, 0.9129, 0.9491, 0.9172, 0.8756, 0.2904, 0.8575, 0.901, 0.2283, 0.96, 0.8906, 0.9285, 0.93, 0.9587, 0.9112, 0.9544, 0.9288, 0.955, 0.9103, 0.9526, 0.9257, 0.6748, 0.824, 0.8686, 0.5156, 0.05976, 0.03184, 0.04215, 0.05869]): _vg.add([_i], _w, 'REPLACE')
_vg = ob_ratu_001.vertex_groups.new(name='DEF-shin.L')
for _i, _w in zip([81, 82, 83, 84, 85, 86, 87, 88, 89, 90, 91, 92, 94, 95, 98, 99, 141, 142, 143, 144, 145, 146, 147, 148], [0.236, 0.04304, 0.06741, 0.2966, 0.706, 0.1361, 0.09548, 0.7648, 0.02989, 0.285, 0.2946, 0.05033, 0.2699, 0.2901, 0.2907, 0.2935, 0.3216, 0.1894, 0.1675, 0.4776, 0.9338, 0.9462, 0.9331, 0.9282]): _vg.add([_i], _w, 'REPLACE')
_vg = ob_ratu_001.vertex_groups.new(name='DEF-shin.L.001')
for _i, _w in zip([20, 21, 22, 23, 65, 66, 67, 68, 70, 71], [0.9261, 0.9645, 0.9639, 0.9128, 0.1727, 0.4761, 0.4854, 0.1185, 0.1854, 0.1772]): _vg.add([_i], _w, 'REPLACE')
_vg = ob_ratu_001.vertex_groups.new(name='DEF-foot.L')
for _i, _w in zip([20, 21, 22, 23, 65, 66, 67, 68, 69, 70, 71, 72, 77, 78, 79, 80], [0.05337, 0.2914, 0.2714, 0.06579, 0.7105, 0.521, 0.5034, 0.798, 0.0957, 0.7037, 0.7682, 0.07166, 0.003276, 0.05148, 0.0641, 0.05533]): _vg.add([_i], _w, 'REPLACE')
_vg = ob_ratu_001.vertex_groups.new(name='DEF-toe.L')
for _i, _w in zip([65, 68, 69, 70, 71, 72, 73, 74, 75, 76, 77, 78, 79, 80], [0.1148, 0.08178, 0.8918, 0.1104, 0.05406, 0.9164, 0.9782, 0.9822, 0.9816, 0.9896, 0.9689, 0.9407, 0.9269, 0.9329]): _vg.add([_i], _w, 'REPLACE')
_vg = ob_ratu_001.vertex_groups.new(name='DEF-thigh.R')
for _i, _w in zip([0, 6, 13, 63, 94, 96, 98, 151, 153, 156, 158, 193, 194, 212, 213, 219, 222, 223, 224, 225, 226, 227, 228, 229, 230, 266, 268], [0.03771, 0.4092, 0.101, 0.07605, 0.03573, 0.0009274, 0.03835, 0.7174, 0.7742, 0.186, 0.1769, 0.1616, 0.1292, 0.2883, 0.2612, 0.2947, 0.2926, 0.2731, 0.28, 0.2902, 0.296, 0.2951, 0.2934, 0.2615, 0.2969, 0.006693, 0.161]): _vg.add([_i], _w, 'REPLACE')
_vg = ob_ratu_001.vertex_groups.new(name='DEF-thigh.R.001')
for _i, _w in zip([6, 153, 211, 212, 213, 214, 215, 216, 217, 218, 219, 220, 221, 222, 223, 224, 225, 226, 227, 228, 229, 230, 262, 263, 264, 265, 266, 267, 268, 269], [0.0403, 0.03105, 0.9129, 0.9491, 0.9172, 0.8756, 0.2904, 0.8575, 0.901, 0.2283, 0.96, 0.8906, 0.9285, 0.93, 0.9587, 0.9112, 0.9544, 0.9288, 0.955, 0.9103, 0.9526, 0.9257, 0.6748, 0.824, 0.8686, 0.5156, 0.05976, 0.03184, 0.04215, 0.05869]): _vg.add([_i], _w, 'REPLACE')
_vg = ob_ratu_001.vertex_groups.new(name='DEF-shin.R')
for _i, _w in zip([211, 212, 213, 214, 215, 216, 217, 218, 219, 220, 221, 222, 224, 225, 228, 229, 262, 263, 264, 265, 266, 267, 268, 269], [0.236, 0.04304, 0.06741, 0.2966, 0.706, 0.1361, 0.09548, 0.7648, 0.02989, 0.285, 0.2946, 0.05033, 0.2699, 0.2901, 0.2907, 0.2935, 0.3216, 0.1894, 0.1675, 0.4776, 0.9338, 0.9462, 0.9331, 0.9282]): _vg.add([_i], _w, 'REPLACE')
_vg = ob_ratu_001.vertex_groups.new(name='DEF-shin.R.001')
for _i, _w in zip([163, 164, 165, 166, 195, 196, 197, 198, 200, 201], [0.9261, 0.9645, 0.9639, 0.9128, 0.1727, 0.4761, 0.4854, 0.1185, 0.1854, 0.1772]): _vg.add([_i], _w, 'REPLACE')
_vg = ob_ratu_001.vertex_groups.new(name='DEF-foot.R')
for _i, _w in zip([163, 164, 165, 166, 195, 196, 197, 198, 199, 200, 201, 202, 207, 208, 209, 210], [0.05337, 0.2914, 0.2714, 0.06579, 0.7105, 0.521, 0.5034, 0.798, 0.0957, 0.7037, 0.7682, 0.07166, 0.003276, 0.05148, 0.0641, 0.05533]): _vg.add([_i], _w, 'REPLACE')
_vg = ob_ratu_001.vertex_groups.new(name='DEF-toe.R')
for _i, _w in zip([195, 198, 199, 200, 201, 202, 203, 204, 205, 206, 207, 208, 209, 210], [0.1148, 0.08178, 0.8918, 0.1104, 0.05406, 0.9164, 0.9782, 0.9822, 0.9816, 0.9896, 0.9689, 0.9407, 0.9269, 0.9329]): _vg.add([_i], _w, 'REPLACE')
_vg = ob_ratu_001.vertex_groups.new(name='DEF-shoulder.L')
for _i, _w in zip([1, 3, 5, 7, 8, 10, 12, 14, 16, 17, 18, 19, 28, 29, 31, 43, 44, 54, 56, 57, 58, 171], [0.7391, 0.6723, 0.01346, 0.4763, 0.803, 0.8488, 0.0564, 0.08394, 0.3404, 0.3192, 0.1651, 0.1257, 0.1275, 0.1404, 0.06764, 0.05139, 0.02369, 0.03374, 0.02965, 0.05182, 0.04384, 0.006953]): _vg.add([_i], _w, 'REPLACE')
_vg = ob_ratu_001.vertex_groups.new(name='DEF-upper_arm.L')
for _i, _w in zip([1, 3, 8, 10, 16, 17, 18, 19, 29, 53, 54, 55, 56, 57, 58, 59, 60], [0.1474, 0.1733, 0.06105, 0.06379, 0.597, 0.5764, 0.7156, 0.8318, 0.03476, 0.1031, 0.08964, 0.4561, 0.6899, 0.08368, 0.7138, 0.1003, 0.5261]): _vg.add([_i], _w, 'REPLACE')
_vg = ob_ratu_001.vertex_groups.new(name='DEF-upper_arm.L.001')
for _i, _w in zip([8, 17, 18, 53, 54, 55, 56, 57, 58, 59, 60, 101, 102, 103, 104, 105, 106, 149, 150], [0.03467, 0.04186, 0.09159, 0.8942, 0.848, 0.4776, 0.2104, 0.8459, 0.1883, 0.8958, 0.4134, 0.8537, 0.05726, 0.8579, 0.04588, 0.7101, 0.4972, 0.06471, 0.07093]): _vg.add([_i], _w, 'REPLACE')
_vg = ob_ratu_001.vertex_groups.new(name='DEF-forearm.L')
for _i, _w in zip([55, 56, 58, 60, 101, 102, 103, 104, 105, 106, 149, 150], [0.05245, 0.05425, 0.0449, 0.04576, 0.1252, 0.9103, 0.1137, 0.9036, 0.2787, 0.4935, 0.917, 0.9093]): _vg.add([_i], _w, 'REPLACE')
_vg = ob_ratu_001.vertex_groups.new(name='DEF-forearm.L.001')
for _i, _w in zip([24, 25, 26, 27, 107, 108, 109, 110, 111, 112, 113, 114], [0.02557, 0.0352, 0.02584, 0.03481, 0.9469, 0.903, 0.9215, 0.8937, 0.1453, 0.2379, 0.1432, 0.249]): _vg.add([_i], _w, 'REPLACE')
_vg = ob_ratu_001.vertex_groups.new(name='DEF-hand.L')
for _i, _w in zip([24, 25, 26, 27, 107, 108, 109, 110, 111, 112, 113, 114], [0.9741, 0.9642, 0.9738, 0.9646, 0.03783, 0.08067, 0.06705, 0.09081, 0.8531, 0.7578, 0.855, 0.7467]): _vg.add([_i], _w, 'REPLACE')
_vg = ob_ratu_001.vertex_groups.new(name='DEF-shoulder.R')
for _i, _w in zip([5, 7, 12, 14, 28, 31, 152, 154, 155, 157, 159, 160, 161, 162, 171, 172, 180, 181, 186, 188, 189, 190], [0.01346, 0.4763, 0.0564, 0.08394, 0.006953, 0.06764, 0.7391, 0.6723, 0.803, 0.8488, 0.3404, 0.3192, 0.1651, 0.1257, 0.1275, 0.1404, 0.05139, 0.02369, 0.03374, 0.02965, 0.05182, 0.04384]): _vg.add([_i], _w, 'REPLACE')
_vg = ob_ratu_001.vertex_groups.new(name='DEF-upper_arm.R')
for _i, _w in zip([152, 154, 155, 157, 159, 160, 161, 162, 172, 185, 186, 187, 188, 189, 190, 191, 192], [0.1474, 0.1733, 0.06105, 0.06379, 0.597, 0.5764, 0.7156, 0.8318, 0.03476, 0.1031, 0.08964, 0.4561, 0.6899, 0.08368, 0.7138, 0.1003, 0.5261]): _vg.add([_i], _w, 'REPLACE')
_vg = ob_ratu_001.vertex_groups.new(name='DEF-upper_arm.R.001')
for _i, _w in zip([155, 160, 161, 185, 186, 187, 188, 189, 190, 191, 192, 231, 232, 233, 234, 235, 236, 270, 271], [0.03467, 0.04186, 0.09159, 0.8942, 0.848, 0.4776, 0.2104, 0.8459, 0.1883, 0.8958, 0.4134, 0.8537, 0.05726, 0.8579, 0.04588, 0.7101, 0.4972, 0.06471, 0.07093]): _vg.add([_i], _w, 'REPLACE')
_vg = ob_ratu_001.vertex_groups.new(name='DEF-forearm.R')
for _i, _w in zip([187, 188, 190, 192, 231, 232, 233, 234, 235, 236, 270, 271], [0.05245, 0.05425, 0.0449, 0.04576, 0.1252, 0.9103, 0.1137, 0.9036, 0.2787, 0.4935, 0.917, 0.9093]): _vg.add([_i], _w, 'REPLACE')
_vg = ob_ratu_001.vertex_groups.new(name='DEF-forearm.R.001')
for _i, _w in zip([167, 168, 169, 170, 237, 238, 239, 240, 241, 242, 243, 244], [0.02557, 0.0352, 0.02584, 0.03481, 0.9469, 0.903, 0.9215, 0.8937, 0.1453, 0.2379, 0.1432, 0.249]): _vg.add([_i], _w, 'REPLACE')
_vg = ob_ratu_001.vertex_groups.new(name='DEF-hand.R')
for _i, _w in zip([167, 168, 169, 170, 237, 238, 239, 240, 241, 242, 243, 244], [0.9741, 0.9642, 0.9738, 0.9646, 0.03783, 0.08067, 0.06705, 0.09081, 0.8531, 0.7578, 0.855, 0.7467]): _vg.add([_i], _w, 'REPLACE')
_vg = ob_ratu_001.vertex_groups.new(name='DEF-breast.L')
_vg = ob_ratu_001.vertex_groups.new(name='DEF-breast.R')
_vg = ob_ratu_001.vertex_groups.new(name='spine')
for _i, _w in zip([2, 4, 6, 13, 15, 45, 63, 64, 153], [0.01158, 0.3161, 0.01594, 0.4064, 0.03469, 0.002873, 0.2789, 0.02502, 0.01158]): _vg.add([_i], _w, 'REPLACE')
_vg = ob_ratu_001.vertex_groups.new(name='spine.001')
for _i, _w in zip([9, 11, 12, 13, 14, 15, 43, 44, 45, 46, 61, 62, 63, 64, 156, 158, 180, 181, 193, 194], [0.171, 0.02917, 0.03073, 0.2162, 0.07724, 0.6806, 0.7083, 0.2028, 0.7318, 0.8961, 0.1812, 0.02282, 0.3786, 0.6778, 0.171, 0.02917, 0.7083, 0.2028, 0.1812, 0.02282]): _vg.add([_i], _w, 'REPLACE')
_vg = ob_ratu_001.vertex_groups.new(name='spine.002')
_vg = ob_ratu_001.vertex_groups.new(name='spine.003')
for _i, _w in zip([3, 5, 8, 10, 12, 14, 17, 28, 29, 30, 33, 34, 45, 46, 137, 140, 154, 155, 157, 160, 171, 172, 174, 260], [0.08207, 0.4473, 0.05936, 0.02476, 0.7148, 0.6897, 0.02167, 0.0551, 0.4404, 0.3171, 0.04786, 0.06704, 0.02408, 0.02915, 0.0796, 0.0947, 0.08207, 0.05936, 0.02476, 0.02167, 0.0551, 0.4404, 0.04786, 0.0796]): _vg.add([_i], _w, 'REPLACE')
_vg = ob_ratu_001.vertex_groups.new(name='spine.004')
for _i, _w in zip([1, 3, 5, 7, 14, 16, 28, 29, 30, 31, 32, 33, 34, 137, 138, 139, 140, 152, 154, 159, 171, 172, 173, 174, 260, 261], [0.06821, 0.02043, 0.4451, 0.002497, 0.02168, 0.006516, 0.6312, 0.2361, 0.5454, 0.7732, 0.005658, 0.02582, 0.07347, 0.05718, 0.07492, 0.0556, 0.1156, 0.06821, 0.02043, 0.006516, 0.6312, 0.2361, 0.005658, 0.02582, 0.05718, 0.07492]): _vg.add([_i], _w, 'REPLACE')
_vg = ob_ratu_001.vertex_groups.new(name='spine.005')
for _i, _w in zip([30, 31, 33, 34, 35, 38, 47, 48, 137, 138, 139, 140, 174, 182, 260, 261], [0.01505, 0.05833, 0.04099, 0.1539, 0.244, 9.919e-05, 0.03095, 0.03547, 0.06489, 0.1081, 0.6771, 0.2648, 0.04099, 0.03095, 0.06489, 0.1081]): _vg.add([_i], _w, 'REPLACE')
_vg = ob_ratu_001.vertex_groups.new(name='spine.006')
for _i, _w in zip([28, 29, 30, 32, 33, 34, 35, 36, 37, 38, 39, 40, 41, 42, 47, 48, 49, 50, 51, 52, 115, 116, 117, 118, 119, 120, 121, 122, 123, 124, 125, 126, 127, 128, 129, 130, 131, 132, 133, 134, 135, 136, 137, 138, 139, 140, 171, 172, 173, 174, 175, 176, 177, 178, 179, 182, 183, 184, 245, 246, 247, 248, 249, 250, 251, 252, 253, 254, 255, 256, 257, 258, 259, 260, 261], [0.1018, 0.1131, 0.09786, 0.9356, 0.8485, 0.6886, 0.727, 0.9821, 0.9323, 0.9338, 0.9972, 0.9686, 0.9703, 0.9739, 0.942, 0.9452, 0.983, 0.988, 0.9965, 0.9957, 0.9983, 0.9972, 0.9934, 0.9933, 0.9849, 0.9973, 0.9962, 0.9989, 0.9982, 0.974, 0.9729, 0.9748, 0.9964, 0.9964, 0.9966, 0.9965, 0.987, 0.9875, 0.9964, 0.9964, 0.9968, 0.9964, 0.767, 0.7773, 0.2527, 0.5056, 0.1018, 0.1131, 0.9356, 0.8485, 0.9821, 0.9323, 0.9972, 0.9703, 0.9739, 0.942, 0.983, 0.9965, 0.9972, 0.9933, 0.9849, 0.9973, 0.9962, 0.974, 0.9748, 0.9964, 0.9964, 0.9966, 0.9965, 0.987, 0.9875, 0.9964, 0.9964, 0.767, 0.7773]): _vg.add([_i], _w, 'REPLACE')
_vg = ob_ratu_001.vertex_groups.new(name='shoulder.L')
for _i, _w in zip([1, 3, 5, 7, 8, 10, 12, 14, 16, 17, 18, 19, 28, 29, 31, 43, 44, 54, 55, 56, 57, 58, 60, 171], [0.7404, 0.6738, 0.0142, 0.477, 0.8077, 0.8512, 0.09635, 0.08533, 0.3415, 0.3211, 0.1682, 0.1272, 0.1354, 0.1454, 0.06708, 0.05167, 0.02632, 0.1054, 0.02578, 0.1128, 0.1353, 0.1311, 0.03069, 0.0104]): _vg.add([_i], _w, 'REPLACE')
_vg = ob_ratu_001.vertex_groups.new(name='upper_arm.L')
for _i, _w in zip([1, 3, 8, 10, 16, 17, 18, 19, 29, 53, 54, 55, 56, 57, 58, 59, 60, 101, 102, 103, 104, 105, 106, 149, 150], [0.1494, 0.1862, 0.09003, 0.06532, 0.6037, 0.6155, 0.8015, 0.8485, 0.02677, 0.9629, 0.9999, 0.826, 1.0, 0.9997, 0.9903, 0.9651, 0.8249, 0.8802, 0.08557, 0.8838, 0.09374, 0.7372, 0.726, 0.08469, 0.06726]): _vg.add([_i], _w, 'REPLACE')
_vg = ob_ratu_001.vertex_groups.new(name='forearm.L')
for _i, _w in zip([24, 25, 26, 27, 54, 55, 56, 57, 58, 60, 101, 102, 103, 104, 105, 106, 107, 108, 109, 110, 111, 112, 113, 114, 149, 150, 153], [0.001939, 0.0218, 0.002484, 0.02097, 0.04627, 0.1006, 0.1002, 0.0512, 0.1015, 0.09515, 0.1165, 0.9114, 0.1031, 0.8987, 0.2613, 0.2695, 0.9558, 0.9216, 0.9338, 0.9136, 0.1469, 0.243, 0.1452, 0.2544, 0.9132, 0.9314, 0.001075]): _vg.add([_i], _w, 'REPLACE')
_vg = ob_ratu_001.vertex_groups.new(name='hand.L')
for _i, _w in zip([24, 25, 26, 27, 107, 108, 109, 110, 111, 112, 113, 114], [0.974, 0.9641, 0.9737, 0.9645, 0.03704, 0.07708, 0.06525, 0.08504, 0.853, 0.7567, 0.8547, 0.7452]): _vg.add([_i], _w, 'REPLACE')
_vg = ob_ratu_001.vertex_groups.new(name='shoulder.R')
for _i, _w in zip([5, 7, 12, 14, 28, 31, 152, 154, 155, 157, 159, 160, 161, 162, 171, 172, 180, 181, 186, 187, 188, 189, 190, 192], [0.0142, 0.477, 0.09635, 0.08533, 0.0104, 0.06708, 0.7404, 0.6738, 0.8077, 0.8512, 0.3415, 0.3211, 0.1682, 0.1272, 0.1354, 0.1454, 0.05167, 0.02632, 0.1054, 0.02578, 0.1128, 0.1353, 0.1311, 0.03069]): _vg.add([_i], _w, 'REPLACE')
_vg = ob_ratu_001.vertex_groups.new(name='upper_arm.R')
for _i, _w in zip([152, 154, 155, 157, 159, 160, 161, 162, 172, 185, 186, 187, 188, 189, 190, 191, 192, 231, 232, 233, 234, 235, 236, 270, 271], [0.1494, 0.1862, 0.09003, 0.06532, 0.6037, 0.6155, 0.8015, 0.8485, 0.02677, 0.9629, 0.9999, 0.826, 1.0, 0.9997, 0.9903, 0.9651, 0.8249, 0.8802, 0.08557, 0.8838, 0.09374, 0.7372, 0.726, 0.08469, 0.06726]): _vg.add([_i], _w, 'REPLACE')
_vg = ob_ratu_001.vertex_groups.new(name='forearm.R')
for _i, _w in zip([2, 167, 168, 169, 170, 186, 187, 188, 189, 190, 192, 231, 232, 233, 234, 235, 236, 237, 238, 239, 240, 241, 242, 243, 244, 270, 271], [0.001075, 0.001939, 0.0218, 0.002484, 0.02097, 0.04627, 0.1006, 0.1002, 0.0512, 0.1015, 0.09515, 0.1165, 0.9114, 0.1031, 0.8987, 0.2613, 0.2695, 0.9558, 0.9216, 0.9338, 0.9136, 0.1469, 0.243, 0.1452, 0.2544, 0.9132, 0.9314]): _vg.add([_i], _w, 'REPLACE')
_vg = ob_ratu_001.vertex_groups.new(name='hand.R')
for _i, _w in zip([167, 168, 169, 170, 237, 238, 239, 240, 241, 242, 243, 244], [0.974, 0.9641, 0.9737, 0.9645, 0.03704, 0.07708, 0.06525, 0.08504, 0.853, 0.7567, 0.8547, 0.7452]): _vg.add([_i], _w, 'REPLACE')
_vg = ob_ratu_001.vertex_groups.new(name='breast.L')
_vg = ob_ratu_001.vertex_groups.new(name='breast.R')
_vg = ob_ratu_001.vertex_groups.new(name='pelvis.L')
for _i, _w in zip([0, 2, 4, 6, 9, 11, 13, 15, 43, 44, 45, 61, 62, 63, 64, 153], [0.191, 0.1036, 0.3168, 0.005858, 0.5964, 0.734, 0.07735, 0.1095, 0.1859, 0.689, 0.08285, 0.6133, 0.7976, 0.08437, 0.1108, 0.01236]): _vg.add([_i], _w, 'REPLACE')
_vg = ob_ratu_001.vertex_groups.new(name='pelvis.R')
for _i, _w in zip([2, 4, 6, 13, 15, 45, 63, 64, 151, 153, 156, 158, 180, 181, 193, 194], [0.01236, 0.3168, 0.005858, 0.07735, 0.1095, 0.08285, 0.08437, 0.1108, 0.191, 0.1036, 0.5964, 0.734, 0.1859, 0.689, 0.6133, 0.7976]): _vg.add([_i], _w, 'REPLACE')
_vg = ob_ratu_001.vertex_groups.new(name='thigh.L')
for _i, _w in zip([0, 2, 4, 6, 9, 11, 13, 15, 61, 62, 63, 64, 81, 82, 83, 84, 85, 86, 87, 88, 89, 90, 91, 92, 93, 94, 95, 96, 97, 98, 99, 100, 141, 142, 143, 144, 145, 146, 147, 148, 151, 224, 228], [0.7359, 0.805, 0.0, 0.003232, 0.193, 0.1789, 0.1078, 0.0001899, 0.1677, 0.1306, 0.08111, 0.001642, 0.903, 0.9433, 0.8856, 0.813, 0.288, 0.8491, 0.899, 0.218, 0.9551, 0.8227, 0.9184, 0.8934, 0.9643, 0.8909, 0.9592, 0.9051, 0.9644, 0.8973, 0.9621, 0.9084, 0.6692, 0.7561, 0.8593, 0.484, 0.0595, 0.05421, 0.03864, 0.05819, 0.03226, 0.05091, 0.05235]): _vg.add([_i], _w, 'REPLACE')
_vg = ob_ratu_001.vertex_groups.new(name='shin.L')
for _i, _w in zip([20, 21, 22, 23, 65, 66, 67, 68, 70, 81, 82, 83, 84, 85, 86, 87, 88, 89, 90, 91, 92, 94, 96, 98, 141, 142, 143, 144, 145, 146, 147, 148], [0.9377, 0.9728, 0.9728, 0.926, 0.1725, 0.4593, 0.4592, 0.1159, 0.08598, 0.09052, 0.04974, 0.0919, 0.1654, 0.7109, 0.1445, 0.09892, 0.779, 0.02246, 0.1492, 0.07352, 0.07672, 0.04233, 0.002617, 0.02418, 0.3285, 0.2305, 0.1361, 0.5093, 0.9399, 0.9442, 0.9544, 0.9398]): _vg.add([_i], _w, 'REPLACE')
_vg = ob_ratu_001.vertex_groups.new(name='foot.L')
for _i, _w in zip([20, 23, 65, 66, 67, 68, 69, 70, 72, 78, 79, 80], [0.05217, 0.06399, 0.698, 0.4134, 0.3798, 0.7786, 0.06146, 0.08115, 0.05366, 0.04777, 0.03595, 0.05]): _vg.add([_i], _w, 'REPLACE')
_vg = ob_ratu_001.vertex_groups.new(name='toe.L')
for _i, _w in zip([65, 68, 69, 70, 72, 73, 74, 75, 76, 77, 78, 79, 80], [0.1138, 0.08045, 0.8886, 0.0558, 0.9152, 0.978, 0.9821, 0.9814, 0.9895, 0.9683, 0.9405, 0.925, 0.9325]): _vg.add([_i], _w, 'REPLACE')
_vg = ob_ratu_001.vertex_groups.new(name='heel.02.L')
for _i, _w in zip([66, 67, 68, 69, 70, 71, 79], [0.1347, 0.1594, 4.878e-05, 0.03491, 0.7771, 0.9796, 0.002397]): _vg.add([_i], _w, 'REPLACE')
_vg = ob_ratu_001.vertex_groups.new(name='thigh.R')
for _i, _w in zip([0, 4, 6, 13, 15, 63, 64, 94, 98, 151, 153, 156, 158, 193, 194, 211, 212, 213, 214, 215, 216, 217, 218, 219, 220, 221, 222, 223, 224, 225, 226, 227, 228, 229, 230, 262, 263, 264, 265, 266, 267, 268, 269], [0.03226, 0.0, 0.003232, 0.1078, 0.0001899, 0.08111, 0.001642, 0.05091, 0.05235, 0.7359, 0.805, 0.193, 0.1789, 0.1677, 0.1306, 0.903, 0.9433, 0.8856, 0.813, 0.288, 0.8491, 0.899, 0.218, 0.9551, 0.8227, 0.9184, 0.8934, 0.9643, 0.8909, 0.9592, 0.9051, 0.9644, 0.8973, 0.9621, 0.9084, 0.6692, 0.7561, 0.8593, 0.484, 0.0595, 0.05421, 0.03864, 0.05819]): _vg.add([_i], _w, 'REPLACE')
_vg = ob_ratu_001.vertex_groups.new(name='shin.R')
for _i, _w in zip([163, 164, 165, 166, 195, 196, 197, 198, 200, 211, 212, 213, 214, 215, 216, 217, 218, 219, 220, 221, 222, 224, 226, 228, 262, 263, 264, 265, 266, 267, 268, 269], [0.9377, 0.9728, 0.9728, 0.926, 0.1725, 0.4593, 0.4592, 0.1159, 0.08598, 0.09052, 0.04974, 0.0919, 0.1654, 0.7109, 0.1445, 0.09892, 0.779, 0.02246, 0.1492, 0.07352, 0.07672, 0.04233, 0.002617, 0.02418, 0.3285, 0.2305, 0.1361, 0.5093, 0.9399, 0.9442, 0.9544, 0.9398]): _vg.add([_i], _w, 'REPLACE')
_vg = ob_ratu_001.vertex_groups.new(name='foot.R')
for _i, _w in zip([163, 166, 195, 196, 197, 198, 199, 200, 202, 208, 209, 210], [0.05217, 0.06399, 0.698, 0.4134, 0.3798, 0.7786, 0.06146, 0.08115, 0.05366, 0.04777, 0.03595, 0.05]): _vg.add([_i], _w, 'REPLACE')
_vg = ob_ratu_001.vertex_groups.new(name='toe.R')
for _i, _w in zip([195, 198, 199, 200, 202, 203, 204, 205, 206, 207, 208, 209, 210], [0.1138, 0.08045, 0.8886, 0.0558, 0.9152, 0.978, 0.9821, 0.9814, 0.9895, 0.9683, 0.9405, 0.925, 0.9325]): _vg.add([_i], _w, 'REPLACE')
_vg = ob_ratu_001.vertex_groups.new(name='heel.02.R')
for _i, _w in zip([196, 197, 198, 199, 200, 201, 209], [0.1347, 0.1594, 4.882e-05, 0.03491, 0.7771, 0.9796, 0.002397]): _vg.add([_i], _w, 'REPLACE')
_vg = ob_ratu_001.vertex_groups.new(name='foot_ik.L')
_vg = ob_ratu_001.vertex_groups.new(name='foot_ik.R')
_vg = ob_ratu_001.vertex_groups.new(name='DEF-head.006')
for _i, _w in zip([29, 32, 33, 34, 35, 36, 37, 38, 39, 40, 41, 42, 47, 48, 49, 50, 51, 52, 115, 116, 117, 118, 119, 120, 121, 122, 123, 124, 125, 126, 127, 128, 129, 130, 131, 132, 133, 134, 135, 136, 137, 138, 140, 172, 173, 174, 175, 176, 177, 178, 179, 182, 183, 184, 245, 246, 247, 248, 249, 250, 251, 252, 253, 254, 255, 256, 257, 258, 259, 260, 261], [0.01416, 0.1561, 0.5053, 0.2294, 0.01837, 0.8815, 0.8205, 0.7872, 0.9814, 0.878, 0.892, 0.8949, 0.9904, 0.994, 0.9991, 1.0, 0.9699, 0.9449, 0.9899, 0.9862, 0.9653, 0.9696, 0.935, 0.9834, 0.9699, 0.9951, 0.9839, 0.892, 0.8946, 0.8948, 0.9688, 0.969, 0.9651, 0.964, 0.9323, 0.9358, 0.9685, 0.9577, 0.9721, 0.9687, 0.3064, 0.07337, 0.1813, 0.01416, 0.1561, 0.5053, 0.8815, 0.8205, 0.9814, 0.892, 0.8949, 0.9904, 0.9991, 0.9699, 0.9862, 0.9696, 0.935, 0.9834, 0.9699, 0.892, 0.8948, 0.9688, 0.969, 0.9651, 0.964, 0.9323, 0.9358, 0.9685, 0.9687, 0.3064, 0.07337]): _vg.add([_i], _w, 'REPLACE')
_vg = ob_ratu_001.vertex_groups.new(name='DEF-neck')
for _i, _w in zip([28, 29, 30, 31, 32, 33, 34, 35, 36, 37, 38, 40, 41, 42, 47, 48, 49, 50, 119, 124, 126, 131, 132, 137, 138, 139, 140, 171, 172, 173, 174, 175, 176, 178, 179, 182, 183, 247, 250, 251, 256, 257, 260, 261], [0.08372, 0.03772, 0.0425, 0.08116, 0.2376, 0.1116, 0.1893, 0.8703, 0.03944, 0.03724, 0.04163, 0.02785, 0.02838, 0.02625, 0.3089, 0.5541, 0.07408, 0.07468, 0.03303, 0.03389, 0.03333, 0.02909, 0.02811, 0.1514, 0.6065, 0.9086, 0.2952, 0.08372, 0.03772, 0.2376, 0.1116, 0.03944, 0.03724, 0.02838, 0.02625, 0.3089, 0.07408, 0.03303, 0.03389, 0.03333, 0.02909, 0.02811, 0.1514, 0.6065]): _vg.add([_i], _w, 'REPLACE')
_vg = ob_ratu_001.vertex_groups.new(name='DEF-head')
for _i, _w in zip([28, 29, 30, 32, 33, 34, 35, 36, 37, 38, 39, 40, 41, 42, 47, 48, 49, 50, 51, 52, 115, 116, 117, 118, 119, 120, 121, 122, 123, 124, 125, 126, 127, 128, 129, 130, 131, 132, 133, 134, 135, 136, 137, 138, 139, 140, 171, 172, 173, 174, 175, 176, 177, 178, 179, 182, 183, 184, 245, 246, 247, 248, 249, 250, 251, 252, 253, 254, 255, 256, 257, 258, 259, 260, 261], [0.02623, 0.09179, 0.08157, 0.7164, 0.7821, 0.6522, 0.1031, 0.9487, 0.9174, 0.917, 0.9919, 0.9519, 0.9522, 0.9567, 0.6743, 0.4343, 0.9179, 0.9206, 0.9885, 0.9825, 0.9962, 0.9933, 0.988, 0.9858, 0.957, 0.9924, 0.9877, 0.997, 0.9943, 0.949, 0.9575, 0.9502, 0.9881, 0.9882, 0.9879, 0.9877, 0.9624, 0.9637, 0.9882, 0.9867, 0.9891, 0.9881, 0.6799, 0.2804, 0.004183, 0.4726, 0.02623, 0.09179, 0.7164, 0.7821, 0.9487, 0.9174, 0.9919, 0.9522, 0.9567, 0.6743, 0.9179, 0.9885, 0.9933, 0.9858, 0.957, 0.9924, 0.9877, 0.949, 0.9502, 0.9881, 0.9882, 0.9879, 0.9877, 0.9624, 0.9637, 0.9882, 0.9881, 0.6799, 0.2804]): _vg.add([_i], _w, 'REPLACE')
_vg = ob_ratu_001.vertex_groups.new(name='ORG-spine.006')
_vg = ob_ratu_001.vertex_groups.new(name='DEF-neck')
for _i, _w in zip([28, 29, 30, 31, 32, 33, 34, 35, 36, 37, 38, 40, 41, 42, 47, 48, 49, 50, 119, 124, 125, 126, 131, 132, 137, 138, 139, 140, 171, 172, 173, 174, 175, 176, 178, 179, 182, 183, 247, 250, 251, 256, 257, 260, 261], [0.08036, 0.03704, 0.04191, 0.07583, 0.2404, 0.1118, 0.1885, 0.8716, 0.03984, 0.03713, 0.04155, 0.02794, 0.0285, 0.02638, 0.3116, 0.5563, 0.07483, 0.07525, 0.0334, 0.03413, 0.02506, 0.03357, 0.02949, 0.0285, 0.1515, 0.6084, 0.912, 0.2926, 0.08036, 0.03704, 0.2404, 0.1118, 0.03984, 0.03713, 0.0285, 0.02638, 0.3116, 0.07483, 0.0334, 0.03413, 0.03357, 0.02949, 0.0285, 0.1515, 0.6084]): _vg.add([_i], _w, 'REPLACE')
_vg = ob_ratu_001.vertex_groups.new(name='DEF-head')
for _i, _w in zip([28, 29, 30, 32, 33, 34, 35, 36, 37, 38, 39, 40, 41, 42, 47, 48, 49, 50, 51, 52, 115, 116, 117, 118, 119, 120, 121, 122, 123, 124, 125, 126, 127, 128, 129, 130, 131, 132, 133, 134, 135, 136, 137, 138, 139, 140, 171, 172, 173, 174, 175, 176, 177, 178, 179, 182, 183, 184, 245, 246, 247, 248, 249, 250, 251, 252, 253, 254, 255, 256, 257, 258, 259, 260, 261], [0.02307, 0.09032, 0.08199, 0.713, 0.7813, 0.6515, 0.1024, 0.9482, 0.9173, 0.9169, 0.9917, 0.9517, 0.952, 0.9565, 0.6714, 0.4322, 0.9171, 0.92, 0.988, 0.982, 0.996, 0.9931, 0.9879, 0.9857, 0.9565, 0.9921, 0.9873, 0.9967, 0.9939, 0.9487, 0.9573, 0.9498, 0.9877, 0.9877, 0.9875, 0.9873, 0.9619, 0.9632, 0.9877, 0.9863, 0.9887, 0.9877, 0.6791, 0.2784, 0.001712, 0.4735, 0.02307, 0.09032, 0.713, 0.7813, 0.9482, 0.9173, 0.9917, 0.952, 0.9565, 0.6714, 0.9171, 0.988, 0.9931, 0.9857, 0.9565, 0.9921, 0.9873, 0.9487, 0.9498, 0.9877, 0.9877, 0.9875, 0.9873, 0.9619, 0.9632, 0.9877, 0.9877, 0.6791, 0.2784]): _vg.add([_i], _w, 'REPLACE')
_m = ob_ratu_001.modifiers.new('Armature', 'ARMATURE')
_m = ob_ratu_001.modifiers.new('Armature.001', 'ARMATURE')

# ---- collection membership
col_collection.objects.link(ob_ratu_001)

# ---- scene / render settings (as saved in the file)
scene.frame_start = 1; scene.frame_end = 250; scene.frame_set(1)
scene.render.engine = 'BLENDER_EEVEE_NEXT'
scene.cycles.sampling_pattern = 'TABULATED_SOBOL'
scene.cycles.use_light_tree = False
scene.view_settings.view_transform = 'Filmic'
bpy.context.view_layer.update()

# ---- added for rendering (the .blend has no active camera and no usable light): camera, sun
cam_auto = bpy.data.cameras.new('AutoCamera')
cam_auto.lens = 50.0
cam_auto.sensor_width = 36.0
cam_auto.clip_end = 1000.0
ob_auto_camera = bpy.data.objects.new('AutoCamera', cam_auto)
scene.collection.objects.link(ob_auto_camera)
ob_auto_camera.location = (1.47567, -1.79331, 1.77892)
ob_auto_camera.rotation_euler = (1.09748, -7.21219e-08, 0.694738)
scene.camera = ob_auto_camera
light_auto_sun = bpy.data.lights.new('AutoSun', 'SUN')
light_auto_sun.energy = 3.0
light_auto_sun.angle = 0.0523599
ob_auto_sun = bpy.data.objects.new('AutoSun', light_auto_sun)
scene.collection.objects.link(ob_auto_sun)
ob_auto_sun.rotation_euler = (0.872665, 0.174533, 0.523599)
bpy.context.view_layer.update()
